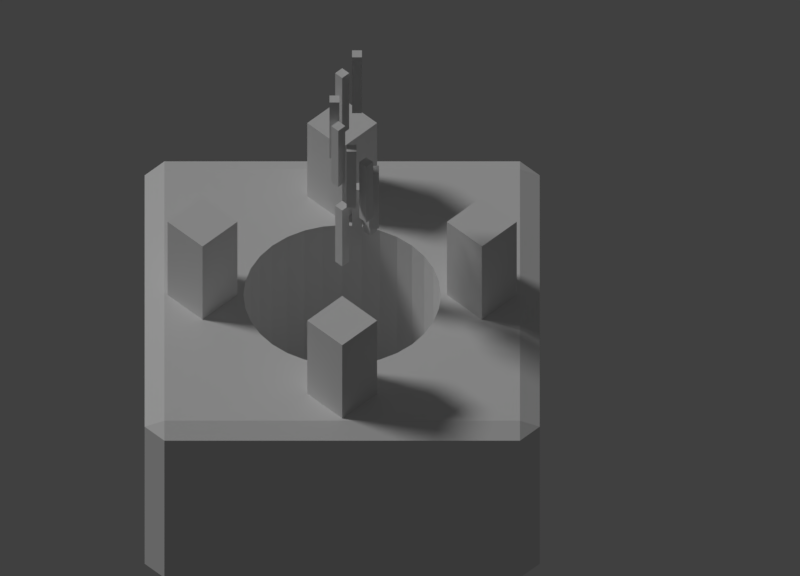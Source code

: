 # Source: munitions.blend  (saved by Blender 2.78.0; exported with 4.5.12 LTS)
import bpy
from mathutils import Matrix  # noqa: F401  (used for matrix-valued properties, if any)

bpy.ops.wm.read_factory_settings(use_empty=True)
scene = bpy.context.scene
scene.name = 'Scene'

# ---- collections
col_collection_1 = bpy.data.collections.new('Collection 1'); scene.collection.children.link(col_collection_1)
col_collection_2 = bpy.data.collections.new('Collection 2'); scene.collection.children.link(col_collection_2)
col_collection_2.hide_render = True
col_collection_2.hide_viewport = True

# ---- materials (node trees are filled in below, after node groups)
mat_assemblidge = bpy.data.materials.new('Assemblidge')
mat_assemblidge.alpha_threshold = 0.0
mat_assemblidge.roughness = 0.5
mat_material = bpy.data.materials.new('Material')
mat_material.alpha_threshold = 0.0
mat_material.roughness = 0.5
mat_material.line_color = (0.0, 0.0, 0.0, 1.0)
mat_material_004 = bpy.data.materials.new('Material.004')
mat_material_004.alpha_threshold = 0.0
mat_material_004.roughness = 0.5

# ---- material node trees
mat_assemblidge.use_nodes = True; mat_assemblidge.node_tree.nodes.clear()
_N = mat_assemblidge.node_tree.nodes; _L = mat_assemblidge.node_tree.links
n0 = _N.new('ShaderNodeMath'); n0.name = 'Math'; n0.location = (251, 393)
n0.operation = 'GREATER_THAN'
n1 = _N.new('ShaderNodeBsdfTransparent'); n1.name = 'Transparent BSDF'; n1.location = (311, 215)
n2 = _N.new('ShaderNodeValue'); n2.name = 'Value'; n2.location = (-118, 422)
n2.outputs[0].default_value = 1.5
n3 = _N.new('ShaderNodeMath'); n3.name = 'Math.001'; n3.location = (86, 244)
n3.operation = 'SUBTRACT'
n3.inputs[1].default_value = 0.05
n4 = _N.new('ShaderNodeMath'); n4.name = 'Math.002'; n4.location = (123, 71)
n4.operation = 'GREATER_THAN'
n5 = _N.new('ShaderNodeNewGeometry'); n5.name = 'Geometry'; n5.location = (-112, 292)
n6 = _N.new('ShaderNodeMixShader'); n6.name = 'Mix Shader'; n6.location = (504, 217)
n7 = _N.new('ShaderNodeOutputMaterial'); n7.name = 'Material Output'; n7.location = (677, 195)
n8 = _N.new('ShaderNodeBsdfDiffuse'); n8.name = 'Diffuse BSDF.001'; n8.location = (106, -107)
n8.inputs[0].default_value = (0.8, 0.00235, 0.0, 1.0)
n9 = _N.new('ShaderNodeBsdfDiffuse'); n9.name = 'Diffuse BSDF'; n9.location = (249, -165)
n10 = _N.new('ShaderNodeMixShader'); n10.name = 'Mix Shader.001'; n10.location = (361, 45)
_L.new(n2.outputs[0], n0.inputs[0])
_L.new(n5.outputs[0], n0.inputs[1])
_L.new(n1.outputs[0], n6.inputs[1])
_L.new(n6.outputs[0], n7.inputs[0])
_L.new(n0.outputs[0], n6.inputs[0])
_L.new(n2.outputs[0], n3.inputs[0])
_L.new(n5.outputs[0], n4.inputs[1])
_L.new(n3.outputs[0], n4.inputs[0])
_L.new(n4.outputs[0], n10.inputs[0])
_L.new(n8.outputs[0], n10.inputs[1])
_L.new(n9.outputs[0], n10.inputs[2])
_L.new(n10.outputs[0], n6.inputs[2])
n7.is_active_output = True

# ---- world
world_world = bpy.data.worlds.new('World'); scene.world = world_world
world_world.color = (0.05088, 0.05088, 0.05088)
world_world.use_sun_shadow = False
world_world.sun_shadow_jitter_overblur = 0.0
world_world.cycles.sampling_method = 'MANUAL'

# ---- cameras
cam_camera = bpy.data.cameras.new('Camera')
cam_camera.type = 'ORTHO'
cam_camera.clip_end = 100.0
cam_camera.lens = 35.0
cam_camera.sensor_width = 32.0
cam_camera.sensor_height = 18.0
cam_camera.ortho_scale = 8.1
cam_camera.dof.focus_distance = 0.0

# ---- lights
light_sun = bpy.data.lights.new('Sun', 'SUN')
light_sun.transmission_factor = 0.0
light_sun.angle = 0.1993
light_sun.energy = 1.0
light_sun.shadow_buffer_clip_start = 0.5
light_sun.shadow_soft_size = 0.1
light_sun.shadow_cascade_max_distance = 1000.0

# ---- meshes
me_cube = bpy.data.meshes.new('Cube')
me_cube.from_pydata([(-1.0, -1.0, -1.0), (-1.0, -1.0, 1.0), (-1.0, 1.0, -1.0), (-1.0, 1.0, 1.0), (1.0, -1.0, -1.0), (1.0, -1.0, 1.0), (1.0, 1.0, -1.0), (1.0, 1.0, 1.0), (0.1533, 2.671, -0.407), (0.1533, 2.671, 1.593), (1.568, 4.085, -0.407), (1.568, 4.085, 1.593), (1.568, 1.256, -0.407), (1.568, 1.256, 1.593), (2.982, 2.671, -0.407), (2.982, 2.671, 1.593), (3.564, 4.45, 0.186), (3.564, 4.45, 2.186), (5.564, 4.45, 0.186), (5.564, 4.45, 2.186), (3.564, 2.45, 0.186), (3.564, 2.45, 2.186), (5.564, 2.45, 0.186), (5.564, 2.45, 2.186), (7.235, 3.297, 0.779), (7.235, 3.297, 2.779), (8.649, 1.883, 0.779), (8.649, 1.883, 2.779), (5.821, 1.883, 0.779), (5.821, 1.883, 2.779), (7.235, 0.4687, 0.779), (7.235, 0.4687, 2.779), (9.015, -0.1138, 1.372), (9.015, -0.1138, 3.372), (9.015, -2.114, 1.372), (9.015, -2.114, 3.372), (7.015, -0.1138, 1.372), (7.015, -0.1138, 3.372), (7.015, -2.114, 1.372), (7.015, -2.114, 3.372), (7.861, -3.784, 1.965), (7.861, -3.784, 3.965), (6.447, -5.199, 1.965), (6.447, -5.199, 3.965), (6.447, -2.37, 1.965), (6.447, -2.37, 3.965), (5.033, -3.784, 1.965), (5.033, -3.784, 3.965), (4.45, -5.564, 2.558), (4.45, -5.564, 4.558), (2.45, -5.564, 2.558), (2.45, -5.564, 4.558), (4.45, -3.564, 2.558), (4.45, -3.564, 4.558), (2.45, -3.564, 2.558), (2.45, -3.564, 4.558), (0.7799, -4.411, 3.151), (0.7799, -4.411, 5.151), (-0.6343, -2.997, 3.151), (-0.6343, -2.997, 5.151), (2.194, -2.997, 3.151), (2.194, -2.997, 5.151), (0.7799, -1.583, 3.151), (0.7799, -1.583, 5.151), (-1.0, -1.0, 3.744), (-1.0, -1.0, 5.744), (-1.0, 1.0, 3.744), (-1.0, 1.0, 5.744), (1.0, -1.0, 3.744), (1.0, -1.0, 5.744), (1.0, 1.0, 3.744), (1.0, 1.0, 5.744), (0.1533, 2.671, 4.337), (0.1533, 2.671, 6.337), (1.568, 4.085, 4.337), (1.568, 4.085, 6.337), (1.568, 1.256, 4.337), (1.568, 1.256, 6.337), (2.982, 2.671, 4.337), (2.982, 2.671, 6.337)], [], [(0, 1, 3, 2), (2, 3, 7, 6), (6, 7, 5, 4), (4, 5, 1, 0), (2, 6, 4, 0), (7, 3, 1, 5), (8, 9, 11, 10), (10, 11, 15, 14), (14, 15, 13, 12), (12, 13, 9, 8), (10, 14, 12, 8), (15, 11, 9, 13), (16, 17, 19, 18), (18, 19, 23, 22), (22, 23, 21, 20), (20, 21, 17, 16), (18, 22, 20, 16), (23, 19, 17, 21), (24, 25, 27, 26), (26, 27, 31, 30), (30, 31, 29, 28), (28, 29, 25, 24), (26, 30, 28, 24), (31, 27, 25, 29), (32, 33, 35, 34), (34, 35, 39, 38), (38, 39, 37, 36), (36, 37, 33, 32), (34, 38, 36, 32), (39, 35, 33, 37), (40, 41, 43, 42), (42, 43, 47, 46), (46, 47, 45, 44), (44, 45, 41, 40), (42, 46, 44, 40), (47, 43, 41, 45), (48, 49, 51, 50), (50, 51, 55, 54), (54, 55, 53, 52), (52, 53, 49, 48), (50, 54, 52, 48), (55, 51, 49, 53), (56, 57, 59, 58), (58, 59, 63, 62), (62, 63, 61, 60), (60, 61, 57, 56), (58, 62, 60, 56), (63, 59, 57, 61), (64, 65, 67, 66), (66, 67, 71, 70), (70, 71, 69, 68), (68, 69, 65, 64), (66, 70, 68, 64), (71, 67, 65, 69), (72, 73, 75, 74), (74, 75, 79, 78), (78, 79, 77, 76), (76, 77, 73, 72), (74, 78, 76, 72), (79, 75, 73, 77)])
me_cube.materials.append(mat_assemblidge)
me_cube.use_remesh_preserve_volume = False
me_cube.use_remesh_preserve_attributes = False
me_cube.use_mirror_vertex_groups = False
me_cube.update()
me_cube_016 = bpy.data.meshes.new('Cube.016')
me_cube_016.from_pydata([(-1.0, -1.0, -1.0), (-1.0, -1.0, 1.0), (-1.0, 1.0, -1.0), (-1.0, 1.0, 1.0), (1.0, -1.0, -1.0), (1.0, -1.0, 1.0), (1.0, 1.0, -1.0), (1.0, 1.0, 1.0)], [], [(0, 1, 3, 2), (2, 3, 7, 6), (6, 7, 5, 4), (4, 5, 1, 0), (2, 6, 4, 0), (7, 3, 1, 5)])
me_cube_016.use_remesh_preserve_volume = False
me_cube_016.use_remesh_preserve_attributes = False
me_cube_016.use_mirror_vertex_groups = False
me_cube_016.update()
me_cube_015 = bpy.data.meshes.new('Cube.015')
me_cube_015.from_pydata([(-1.0, -1.0, -1.0), (-1.0, -1.0, 1.0), (-1.0, 1.0, -1.0), (-1.0, 1.0, 1.0), (1.0, -1.0, -1.0), (1.0, -1.0, 1.0), (1.0, 1.0, -1.0), (1.0, 1.0, 1.0)], [], [(0, 1, 3, 2), (2, 3, 7, 6), (6, 7, 5, 4), (4, 5, 1, 0), (2, 6, 4, 0), (7, 3, 1, 5)])
me_cube_015.use_remesh_preserve_volume = False
me_cube_015.use_remesh_preserve_attributes = False
me_cube_015.use_mirror_vertex_groups = False
me_cube_015.update()
me_cube_014 = bpy.data.meshes.new('Cube.014')
me_cube_014.from_pydata([(-1.0, -1.0, -1.0), (-1.0, -1.0, 1.0), (-1.0, 1.0, -1.0), (-1.0, 1.0, 1.0), (1.0, -1.0, -1.0), (1.0, -1.0, 1.0), (1.0, 1.0, -1.0), (1.0, 1.0, 1.0)], [], [(0, 1, 3, 2), (2, 3, 7, 6), (6, 7, 5, 4), (4, 5, 1, 0), (2, 6, 4, 0), (7, 3, 1, 5)])
me_cube_014.use_remesh_preserve_volume = False
me_cube_014.use_remesh_preserve_attributes = False
me_cube_014.use_mirror_vertex_groups = False
me_cube_014.update()
me_cube_013 = bpy.data.meshes.new('Cube.013')
me_cube_013.from_pydata([(-1.0, -1.0, -1.0), (-1.0, -1.0, 1.0), (-1.0, 1.0, -1.0), (-1.0, 1.0, 1.0), (1.0, -1.0, -1.0), (1.0, -1.0, 1.0), (1.0, 1.0, -1.0), (1.0, 1.0, 1.0)], [], [(0, 1, 3, 2), (2, 3, 7, 6), (6, 7, 5, 4), (4, 5, 1, 0), (2, 6, 4, 0), (7, 3, 1, 5)])
me_cube_013.use_remesh_preserve_volume = False
me_cube_013.use_remesh_preserve_attributes = False
me_cube_013.use_mirror_vertex_groups = False
me_cube_013.update()
me_cube_011 = bpy.data.meshes.new('Cube.011')
me_cube_011.from_pydata([(-1.0, -1.0, -1.0), (-1.0, -1.0, 1.0), (-1.0, 1.0, -1.0), (-1.0, 1.0, 1.0), (1.0, -1.0, -1.0), (1.0, -1.0, 1.0), (1.0, 1.0, -1.0), (1.0, 1.0, 1.0)], [], [(0, 1, 3, 2), (2, 3, 7, 6), (6, 7, 5, 4), (4, 5, 1, 0), (2, 6, 4, 0), (7, 3, 1, 5)])
me_cube_011.materials.append(mat_material)
me_cube_011.use_remesh_preserve_volume = False
me_cube_011.use_remesh_preserve_attributes = False
me_cube_011.use_mirror_vertex_groups = False
me_cube_011.update()
me_cube_010 = bpy.data.meshes.new('Cube.010')
me_cube_010.from_pydata([(-1.0, -1.0, -1.0), (-1.0, -1.0, 1.0), (-1.0, 1.0, -1.0), (-1.0, 1.0, 1.0), (1.0, -1.0, -1.0), (1.0, -1.0, 1.0), (1.0, 1.0, -1.0), (1.0, 1.0, 1.0)], [], [(0, 1, 3, 2), (2, 3, 7, 6), (6, 7, 5, 4), (4, 5, 1, 0), (2, 6, 4, 0), (7, 3, 1, 5)])
me_cube_010.materials.append(mat_material)
me_cube_010.use_remesh_preserve_volume = False
me_cube_010.use_remesh_preserve_attributes = False
me_cube_010.use_mirror_vertex_groups = False
me_cube_010.update()
me_cube_009 = bpy.data.meshes.new('Cube.009')
me_cube_009.from_pydata([(-1.0, -1.0, -1.0), (-1.0, -1.0, 1.0), (-1.0, 1.0, -1.0), (-1.0, 1.0, 1.0), (1.0, -1.0, -1.0), (1.0, -1.0, 1.0), (1.0, 1.0, -1.0), (1.0, 1.0, 1.0)], [], [(0, 1, 3, 2), (2, 3, 7, 6), (6, 7, 5, 4), (4, 5, 1, 0), (2, 6, 4, 0), (7, 3, 1, 5)])
me_cube_009.materials.append(mat_material)
me_cube_009.use_remesh_preserve_volume = False
me_cube_009.use_remesh_preserve_attributes = False
me_cube_009.use_mirror_vertex_groups = False
me_cube_009.update()
me_cube_008 = bpy.data.meshes.new('Cube.008')
me_cube_008.from_pydata([(-1.0, -1.0, -1.0), (-1.0, -1.0, 1.0), (-1.0, 1.0, -1.0), (-1.0, 1.0, 1.0), (1.0, -1.0, -1.0), (1.0, -1.0, 1.0), (1.0, 1.0, -1.0), (1.0, 1.0, 1.0)], [], [(0, 1, 3, 2), (2, 3, 7, 6), (6, 7, 5, 4), (4, 5, 1, 0), (2, 6, 4, 0), (7, 3, 1, 5)])
me_cube_008.materials.append(mat_material)
me_cube_008.use_remesh_preserve_volume = False
me_cube_008.use_remesh_preserve_attributes = False
me_cube_008.use_mirror_vertex_groups = False
me_cube_008.update()
me_cube_006 = bpy.data.meshes.new('Cube.006')
me_cube_006.from_pydata([(0.3536, 0.3536, -0.8328), (0.4157, 0.2778, -0.8328), (0.4619, 0.1913, -0.8328), (0.4904, 0.09755, -0.8328), (0.5, 0.0, -0.8328), (0.4904, -0.09755, -0.8328), (0.4619, -0.1913, -0.8328), (0.4157, -0.2778, -0.8328), (0.3536, -0.3536, -0.8328), (0.2778, -0.4157, -0.8328), (0.1913, -0.4619, -0.8328), (0.09755, -0.4904, -0.8328), (0.0, -0.5, -0.8328), (-0.09755, -0.4904, -0.8328), (-0.1913, -0.4619, -0.8328), (-0.2778, -0.4157, -0.8328), (-0.3536, -0.3536, -0.8328), (-0.4157, -0.2778, -0.8328), (-0.4619, -0.1913, -0.8328), (-0.4904, -0.09754, -0.8328), (-0.5, 2.98e-07, -0.8328), (-0.4904, 0.09755, -0.8328), (-0.4619, 0.1913, -0.8328), (-0.4157, 0.2778, -0.8328), (-0.3536, 0.3536, -0.8328), (-0.2778, 0.4157, -0.8328), (-0.1913, 0.4619, -0.8328), (-0.09754, 0.4904, -0.8328), (6.258e-07, 0.5, -0.8328), (0.09755, 0.4904, -0.8328), (0.1913, 0.4619, -0.8328), (0.2778, 0.4157, -0.8328), (-0.9, -0.9, -1.0), (-0.9, -1.0, -0.9), (-1.0, -0.9, -0.9), (-0.9, -1.0, 0.9), (-0.9, -0.9, 0.9791), (-1.0, -0.9, 0.9), (-0.9, 0.9, -1.0), (-1.0, 0.9, -0.9), (-0.9, 1.0, -0.9), (-0.9, 0.9, 0.9791), (-0.9, 1.0, 0.9), (-1.0, 0.9, 0.9), (0.9, -0.9, -1.0), (1.0, -0.9, -0.9), (0.9, -1.0, -0.9), (0.9, -0.9, 0.9791), (0.9, -1.0, 0.9), (1.0, -0.9, 0.9), (0.9, 0.9, -1.0), (0.9, 1.0, -0.9), (1.0, 0.9, -0.9), (0.9, 0.9, 0.9791), (1.0, 0.9, 0.9), (0.9, 1.0, 0.9), (0.09755, -0.4904, 0.9791), (0.3536, 0.3536, 0.9791), (0.2778, 0.4157, 0.9791), (0.1913, 0.4619, 0.9791), (-0.4619, 0.1913, 0.9791), (-0.4904, 0.09755, 0.9791), (-0.4157, 0.2778, 0.9791), (-0.5, 2.98e-07, 0.9791), (-0.4157, -0.2778, 0.9791), (-0.3536, -0.3536, 0.9791), (-0.4619, -0.1913, 0.9791), (0.4157, -0.2778, 0.9791), (0.4904, 0.09755, 0.9791), (0.3536, -0.3536, 0.9791), (0.4619, -0.1913, 0.9791), (-0.2778, -0.4157, 0.9791), (6.258e-07, 0.5, 0.9791), (0.09755, 0.4904, 0.9791), (-0.09754, 0.4904, 0.9791), (0.2778, -0.4157, 0.9791), (-0.09755, -0.4904, 0.9791), (0.0, -0.5, 0.9791), (0.1913, -0.4619, 0.9791), (-0.3536, 0.3536, 0.9791), (-0.4904, -0.09754, 0.9791), (-0.2778, 0.4157, 0.9791), (0.5, 0.0, 0.9791), (-0.1913, -0.4619, 0.9791), (0.4904, -0.09755, 0.9791), (-0.1913, 0.4619, 0.9791), (0.4619, 0.1913, 0.9791), (0.4157, 0.2778, 0.9791)], [], [(0, 1, 87, 57), (1, 2, 86, 87), (2, 3, 68, 86), (3, 4, 82, 68), (4, 5, 84, 82), (5, 6, 70, 84), (6, 7, 67, 70), (7, 8, 69, 67), (8, 9, 75, 69), (9, 10, 78, 75), (10, 11, 56, 78), (11, 12, 77, 56), (12, 13, 76, 77), (13, 14, 83, 76), (14, 15, 71, 83), (15, 16, 65, 71), (16, 17, 64, 65), (17, 18, 66, 64), (18, 19, 80, 66), (19, 20, 63, 80), (20, 21, 61, 63), (21, 22, 60, 61), (22, 23, 62, 60), (23, 24, 79, 62), (24, 25, 81, 79), (25, 26, 85, 81), (26, 27, 74, 85), (27, 28, 72, 74), (28, 29, 73, 72), (29, 30, 59, 73), (30, 31, 58, 59), (31, 0, 57, 58), (0, 31, 30, 29, 28, 27, 26, 25, 24, 23, 22, 21, 20, 19, 18, 17, 16, 15, 14, 13, 12, 11, 10, 9, 8, 7, 6, 5, 4, 3, 2, 1), (46, 48, 35, 33), (52, 54, 49, 45), (53, 82, 84, 70, 67, 69, 75, 78, 56, 77, 76, 83, 71, 65, 64, 66, 80, 63, 41, 36, 47), (34, 37, 43, 39), (40, 42, 55, 51), (32, 33, 34), (35, 36, 37), (38, 39, 40), (41, 42, 43), (44, 45, 46), (47, 48, 49), (50, 51, 52), (53, 54, 55), (38, 32, 34, 39), (33, 35, 37, 34), (36, 41, 43, 37), (42, 40, 39, 43), (50, 38, 40, 51), (41, 53, 55, 42), (54, 52, 51, 55), (44, 50, 52, 45), (53, 47, 49, 54), (48, 46, 45, 49), (32, 44, 46, 33), (47, 36, 35, 48), (38, 50, 44, 32), (41, 63, 61, 60, 62, 79, 81, 85, 74, 72, 73, 59, 58, 57, 87, 86, 68, 82, 53)])
me_cube_006.materials.append(mat_material_004)
me_cube_006.use_remesh_preserve_volume = False
me_cube_006.use_remesh_preserve_attributes = False
me_cube_006.use_mirror_vertex_groups = False
me_cube_006.update()
me_plane = bpy.data.meshes.new('Plane')
me_plane.from_pydata([(-1.0, -1.0, 0.0), (1.0, -1.0, 0.0), (-1.0, 1.0, 0.0), (1.0, 1.0, 0.0)], [], [(0, 1, 3, 2)])
me_plane.materials.append(None)
me_plane.use_remesh_preserve_volume = False
me_plane.use_remesh_preserve_attributes = False
me_plane.use_mirror_vertex_groups = False
me_plane.update()

# ---- objects
ob_cube = bpy.data.objects.new('Cube', me_cube)
ob_minicube1 = bpy.data.objects.new('MiniCube1', me_cube_016)
ob_minicube2 = bpy.data.objects.new('MiniCube2', me_cube_015)
ob_minicube3 = bpy.data.objects.new('MiniCube3', me_cube_014)
ob_minicube4 = bpy.data.objects.new('MiniCube4', me_cube_013)
ob_pillar4 = bpy.data.objects.new('Pillar4', me_cube_011)
ob_pillar3 = bpy.data.objects.new('Pillar3', me_cube_010)
ob_pillar2 = bpy.data.objects.new('Pillar2', me_cube_009)
ob_pillar1 = bpy.data.objects.new('Pillar1', me_cube_008)
ob_base = bpy.data.objects.new('Base', me_cube_006)
ob_sun = bpy.data.objects.new('Sun', light_sun)
ob_camera = bpy.data.objects.new('Camera', cam_camera)
ob_floor = bpy.data.objects.new('Floor', me_plane)

# ---- transforms, parenting, visibility, modifiers, constraints
ob_cube.location = (0.0, 0.0, 1.081)
ob_cube.scale = (0.05, 0.05, 0.4)
ob_cube.lineart.crease_threshold = 0.0
ob_minicube1.location = (-1.0, 1.0, 0.5)
ob_minicube1.scale = (0.1, 0.1, 0.1)
ob_minicube1.lineart.crease_threshold = 0.0
ob_minicube2.location = (-1.0, -1.0, 0.5)
ob_minicube2.scale = (0.1, 0.1, 0.1)
ob_minicube2.lineart.crease_threshold = 0.0
ob_minicube3.location = (1.0, -1.0, 0.5)
ob_minicube3.scale = (0.1, 0.1, 0.1)
ob_minicube3.lineart.crease_threshold = 0.0
ob_minicube4.location = (1.0, 1.0, 0.5)
ob_minicube4.scale = (0.1, 0.1, 0.1)
ob_minicube4.lineart.crease_threshold = 0.0
ob_pillar4.location = (1.0, -1.0, 0.5)
ob_pillar4.scale = (0.25, 0.25, 0.75)
ob_pillar4.lineart.crease_threshold = 0.0
ob_pillar3.location = (-1.0, -1.0, 0.5)
ob_pillar3.scale = (0.25, 0.25, 0.75)
ob_pillar3.lineart.crease_threshold = 0.0
ob_pillar2.location = (-1.0, 1.0, 0.5)
ob_pillar2.scale = (0.25, 0.25, 0.75)
ob_pillar2.lineart.crease_threshold = 0.0
ob_pillar1.location = (1.0, 1.0, 0.5)
ob_pillar1.scale = (0.25, 0.25, 0.75)
ob_pillar1.lineart.crease_threshold = 0.0
ob_base.location = (0.0, 0.0, -0.8657)
ob_base.rotation_euler = (0.0, 0.0, 0.7854)
ob_base.scale = (2.0, 2.0, 1.09)
ob_base.lineart.crease_threshold = 0.0
ob_sun.location = (-5.0, -2.0, 6.0)
ob_sun.rotation_euler = (0.7854, 0.0, 5.236)
ob_sun.lineart.crease_threshold = 0.0
ob_camera.location = (6.593, -5.765, 9.04)
ob_camera.rotation_euler = (0.7854, 0.0, 0.7854)
ob_camera.lock_rotations_4d = False
ob_camera.empty_display_type = 'ARROWS'
ob_camera.color = (0.0, 0.0, 0.0, 0.0)
ob_camera.display_type = 'WIRE'
ob_camera.lineart.crease_threshold = 0.0
ob_floor.location = (0.0, 0.0, 0.0)
ob_floor.scale = (100.0, 100.0, 100.0)
ob_floor.lineart.crease_threshold = 0.0

# ---- collection membership
col_collection_1.objects.link(ob_cube)
col_collection_1.objects.link(ob_minicube1)
col_collection_1.objects.link(ob_minicube2)
col_collection_1.objects.link(ob_minicube3)
col_collection_1.objects.link(ob_minicube4)
col_collection_1.objects.link(ob_pillar4)
col_collection_1.objects.link(ob_pillar3)
col_collection_1.objects.link(ob_pillar2)
col_collection_1.objects.link(ob_pillar1)
col_collection_1.objects.link(ob_base)
col_collection_1.objects.link(ob_sun)
col_collection_1.objects.link(ob_camera)
col_collection_2.objects.link(ob_floor)
def _layer_coll(name, lc=None):
    lc = lc or bpy.context.view_layer.layer_collection
    for c in lc.children:
        if c.name == name: return c
        r = _layer_coll(name, c)
        if r: return r
_layer_coll('Collection 2').indirect_only = True

# ---- scene / render settings (as saved in the file)
scene.camera = ob_camera
scene.frame_start = 1; scene.frame_end = 64; scene.frame_set(48)
scene.render.engine = 'CYCLES'
scene.render.image_settings.file_format = 'FFMPEG'
scene.render.resolution_x = 500
scene.render.resolution_y = 360
scene.render.dither_intensity = 0.0
scene.render.film_transparent = True
scene.cycles.use_denoising = False
scene.cycles.samples = 128
scene.cycles.sampling_pattern = 'TABULATED_SOBOL'
scene.cycles.light_sampling_threshold = 0.0
scene.cycles.use_adaptive_sampling = False
scene.cycles.use_light_tree = False
scene.cycles.blur_glossy = 0.0
scene.cycles.sample_clamp_indirect = 0.0
scene.view_settings.view_transform = 'Standard'
bpy.context.view_layer.update()
